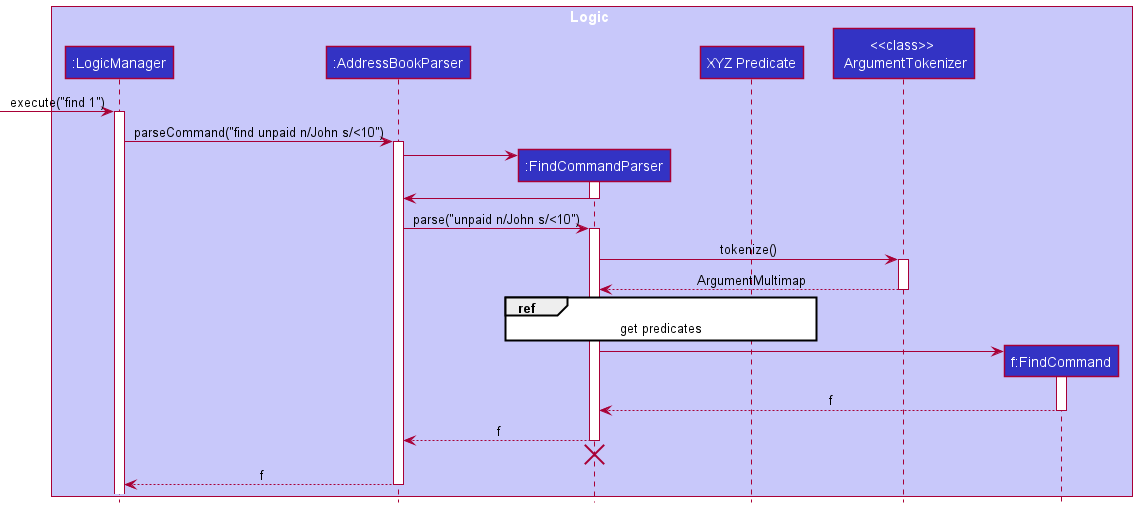

The diagram above was rendered by PlantUML. Its source (embedded in the PNG):
@startuml
!include style.puml

box Logic LOGIC_COLOR_T1
participant ":LogicManager" as LogicManager LOGIC_COLOR
participant ":AddressBookParser" as AddressBookParser LOGIC_COLOR
participant ":FindCommandParser" as FindCommandParser LOGIC_COLOR
participant "XYZ Predicate" as Predicate LOGIC_COLOR
participant "<<class>> \n ArgumentTokenizer" as ArgumentTokenizer LOGIC_COLOR
participant "f:FindCommand" as FindCommand LOGIC_COLOR
end box

[-> LogicManager : execute("find 1")
activate LogicManager

LogicManager -> AddressBookParser : parseCommand("find unpaid n/John s/<10")
activate AddressBookParser

create FindCommandParser
AddressBookParser -> FindCommandParser
activate FindCommandParser

FindCommandParser -> AddressBookParser
deactivate FindCommandParser

AddressBookParser -> FindCommandParser : parse("unpaid n/John s/<10")
activate FindCommandParser

FindCommandParser -> ArgumentTokenizer : tokenize()
activate ArgumentTokenizer

ArgumentTokenizer --> FindCommandParser : ArgumentMultimap
deactivate ArgumentTokenizer

ref over FindCommandParser, Predicate: get predicates

create FindCommand
FindCommandParser -> FindCommand
activate FindCommand


FindCommand --> FindCommandParser : f
deactivate FindCommand

FindCommandParser --> AddressBookParser : f
deactivate FindCommandParser


'Hidden arrow to position the destroy marker below the end of the activation bar.
FindCommandParser -[hidden]-> AddressBookParser
destroy FindCommandParser

AddressBookParser --> LogicManager : f
deactivate AddressBookParser

@enduml